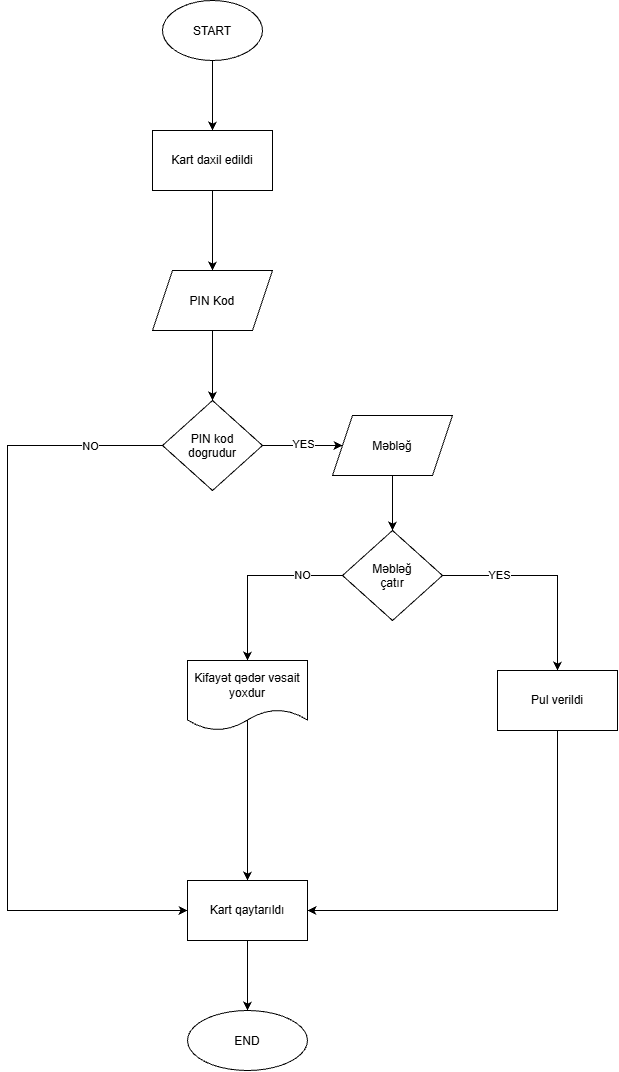

The diagram above was exported from draw.io. Its source (the exported page's mxGraphModel, read from the mxfile embedded in the PNG):
<mxGraphModel dx="2353" dy="1430" grid="1" gridSize="10" guides="1" tooltips="1" connect="1" arrows="1" fold="1" page="1" pageScale="1" pageWidth="850" pageHeight="1100" math="0" shadow="0">
  <root>
    <mxCell id="0" />
    <mxCell id="1" parent="0" />
    <mxCell id="W-2i_lyA4YcgnfC55SQu-78" edge="1" parent="1" source="W-2i_lyA4YcgnfC55SQu-42" style="edgeStyle=orthogonalEdgeStyle;curved=1;rounded=0;curveGeometry=1;orthogonalLoop=1;jettySize=auto;html=1;" target="W-2i_lyA4YcgnfC55SQu-77" value="">
      <mxGeometry relative="1" as="geometry" />
    </mxCell>
    <mxCell id="W-2i_lyA4YcgnfC55SQu-42" parent="1" style="ellipse;whiteSpace=wrap;html=1;shapeInside=1;" value="START" vertex="1">
      <mxGeometry height="60" width="100" x="375" y="50" as="geometry" />
    </mxCell>
    <mxCell id="W-2i_lyA4YcgnfC55SQu-56" edge="1" parent="1" source="W-2i_lyA4YcgnfC55SQu-51" style="edgeStyle=orthogonalEdgeStyle;curved=1;rounded=0;curveGeometry=1;orthogonalLoop=1;jettySize=auto;html=1;exitX=0.5;exitY=1;exitDx=0;exitDy=0;entryX=0.5;entryY=0;entryDx=0;entryDy=0;" target="W-2i_lyA4YcgnfC55SQu-53">
      <mxGeometry relative="1" as="geometry" />
    </mxCell>
    <mxCell id="W-2i_lyA4YcgnfC55SQu-51" parent="1" style="shape=parallelogram;perimeter=parallelogramPerimeter;whiteSpace=wrap;html=1;shapeInside=1;fixedSize=1;" value="PIN Kod" vertex="1">
      <mxGeometry height="60" width="120" x="365" y="320" as="geometry" />
    </mxCell>
    <mxCell id="W-2i_lyA4YcgnfC55SQu-58" edge="1" parent="1" source="W-2i_lyA4YcgnfC55SQu-53" style="edgeStyle=orthogonalEdgeStyle;curved=1;rounded=0;curveGeometry=1;orthogonalLoop=1;jettySize=auto;html=1;" target="W-2i_lyA4YcgnfC55SQu-57" value="">
      <mxGeometry relative="1" as="geometry" />
    </mxCell>
    <mxCell id="W-2i_lyA4YcgnfC55SQu-67" connectable="0" parent="W-2i_lyA4YcgnfC55SQu-58" style="edgeLabel;html=1;align=center;verticalAlign=middle;resizable=0;points=[];" value="YES" vertex="1">
      <mxGeometry relative="1" x="-0.0115" y="2" as="geometry">
        <mxPoint as="offset" />
      </mxGeometry>
    </mxCell>
    <mxCell id="W-2i_lyA4YcgnfC55SQu-74" edge="1" parent="1" source="W-2i_lyA4YcgnfC55SQu-53" style="edgeStyle=orthogonalEdgeStyle;rounded=0;orthogonalLoop=1;jettySize=auto;html=1;exitX=0;exitY=0.5;exitDx=0;exitDy=0;entryX=0;entryY=0.5;entryDx=0;entryDy=0;" target="W-2i_lyA4YcgnfC55SQu-71">
      <mxGeometry relative="1" as="geometry">
        <Array as="points">
          <mxPoint x="220" y="495" />
          <mxPoint x="220" y="960" />
        </Array>
        <mxPoint x="219.99999999999977" y="979.9999999999998" as="targetPoint" />
      </mxGeometry>
    </mxCell>
    <mxCell id="W-2i_lyA4YcgnfC55SQu-76" connectable="0" parent="W-2i_lyA4YcgnfC55SQu-74" style="edgeLabel;html=1;align=center;verticalAlign=middle;resizable=0;points=[];" value="NO" vertex="1">
      <mxGeometry relative="1" x="-0.8172" as="geometry">
        <mxPoint as="offset" />
      </mxGeometry>
    </mxCell>
    <mxCell id="W-2i_lyA4YcgnfC55SQu-53" parent="1" style="rhombus;whiteSpace=wrap;html=1;shapeInside=1;" value="PIN kod dogrudur" vertex="1">
      <mxGeometry height="90" width="100" x="375" y="450" as="geometry" />
    </mxCell>
    <mxCell id="W-2i_lyA4YcgnfC55SQu-60" edge="1" parent="1" source="W-2i_lyA4YcgnfC55SQu-57" style="edgeStyle=orthogonalEdgeStyle;rounded=0;orthogonalLoop=1;jettySize=auto;html=1;" target="W-2i_lyA4YcgnfC55SQu-59" value="">
      <mxGeometry relative="1" as="geometry" />
    </mxCell>
    <mxCell id="W-2i_lyA4YcgnfC55SQu-57" parent="1" style="shape=parallelogram;perimeter=parallelogramPerimeter;whiteSpace=wrap;html=1;shapeInside=1;fixedSize=1;" value="Məbləğ" vertex="1">
      <mxGeometry height="60" width="120" x="545" y="465" as="geometry" />
    </mxCell>
    <mxCell id="W-2i_lyA4YcgnfC55SQu-64" edge="1" parent="1" source="W-2i_lyA4YcgnfC55SQu-59" style="edgeStyle=orthogonalEdgeStyle;rounded=0;orthogonalLoop=1;jettySize=auto;html=1;" target="W-2i_lyA4YcgnfC55SQu-63" value="">
      <mxGeometry relative="1" as="geometry" />
    </mxCell>
    <mxCell id="W-2i_lyA4YcgnfC55SQu-68" connectable="0" parent="W-2i_lyA4YcgnfC55SQu-64" style="edgeLabel;html=1;align=center;verticalAlign=middle;resizable=0;points=[];" value="NO" vertex="1">
      <mxGeometry relative="1" x="-0.5423" y="-1" as="geometry">
        <mxPoint as="offset" />
      </mxGeometry>
    </mxCell>
    <mxCell id="W-2i_lyA4YcgnfC55SQu-66" edge="1" parent="1" source="W-2i_lyA4YcgnfC55SQu-59" style="edgeStyle=orthogonalEdgeStyle;rounded=0;orthogonalLoop=1;jettySize=auto;html=1;entryX=0.5;entryY=0;entryDx=0;entryDy=0;" target="W-2i_lyA4YcgnfC55SQu-65" value="">
      <mxGeometry relative="1" as="geometry">
        <Array as="points">
          <mxPoint x="770" y="625" />
          <mxPoint x="770" y="720" />
        </Array>
      </mxGeometry>
    </mxCell>
    <mxCell id="W-2i_lyA4YcgnfC55SQu-70" connectable="0" parent="W-2i_lyA4YcgnfC55SQu-66" style="edgeLabel;html=1;align=center;verticalAlign=middle;resizable=0;points=[];" value="YES" vertex="1">
      <mxGeometry relative="1" x="-0.4631" y="1" as="geometry">
        <mxPoint as="offset" />
      </mxGeometry>
    </mxCell>
    <mxCell id="W-2i_lyA4YcgnfC55SQu-59" parent="1" style="rhombus;whiteSpace=wrap;html=1;shapeInside=1;" value="Məbləğ çatır" vertex="1">
      <mxGeometry height="90" width="100" x="555" y="580" as="geometry" />
    </mxCell>
    <mxCell id="W-2i_lyA4YcgnfC55SQu-72" edge="1" parent="1" source="W-2i_lyA4YcgnfC55SQu-63" style="edgeStyle=orthogonalEdgeStyle;rounded=0;orthogonalLoop=1;jettySize=auto;html=1;exitX=0;exitY=0.75;exitDx=0;exitDy=0;entryX=0.5;entryY=0;entryDx=0;entryDy=0;" target="W-2i_lyA4YcgnfC55SQu-71">
      <mxGeometry relative="1" x="0.1061" as="geometry">
        <Array as="points">
          <mxPoint x="460" y="762.5" />
          <mxPoint x="460" y="930" />
        </Array>
      </mxGeometry>
    </mxCell>
    <mxCell id="W-2i_lyA4YcgnfC55SQu-63" parent="1" style="shape=document;whiteSpace=wrap;html=1;boundedLbl=1;" value="Kifayət qədər vəsait yoxdur" vertex="1">
      <mxGeometry height="70" width="120" x="400" y="710" as="geometry" />
    </mxCell>
    <mxCell id="W-2i_lyA4YcgnfC55SQu-65" parent="1" style="whiteSpace=wrap;html=1;" value="Pul verildi" vertex="1">
      <mxGeometry height="60" width="120" x="710" y="720" as="geometry" />
    </mxCell>
    <mxCell id="W-2i_lyA4YcgnfC55SQu-82" edge="1" parent="1" source="W-2i_lyA4YcgnfC55SQu-71" style="edgeStyle=orthogonalEdgeStyle;curved=1;rounded=0;curveGeometry=1;orthogonalLoop=1;jettySize=auto;html=1;" value="">
      <mxGeometry relative="1" as="geometry">
        <mxPoint x="460" y="1060" as="targetPoint" />
      </mxGeometry>
    </mxCell>
    <mxCell id="W-2i_lyA4YcgnfC55SQu-71" parent="1" style="rounded=0;whiteSpace=wrap;html=1;" value="Kart qaytarıldı" vertex="1">
      <mxGeometry height="60" width="120" x="400" y="930" as="geometry" />
    </mxCell>
    <mxCell id="W-2i_lyA4YcgnfC55SQu-79" edge="1" parent="1" source="W-2i_lyA4YcgnfC55SQu-77" style="edgeStyle=orthogonalEdgeStyle;curved=1;rounded=0;curveGeometry=1;orthogonalLoop=1;jettySize=auto;html=1;exitX=0.5;exitY=1;exitDx=0;exitDy=0;entryX=0.5;entryY=0;entryDx=0;entryDy=0;" target="W-2i_lyA4YcgnfC55SQu-51">
      <mxGeometry relative="1" as="geometry" />
    </mxCell>
    <mxCell id="W-2i_lyA4YcgnfC55SQu-77" parent="1" style="whiteSpace=wrap;html=1;" value="Kart daxil edildi" vertex="1">
      <mxGeometry height="60" width="120" x="365" y="180" as="geometry" />
    </mxCell>
    <mxCell id="W-2i_lyA4YcgnfC55SQu-85" edge="1" parent="1" source="W-2i_lyA4YcgnfC55SQu-65" style="edgeStyle=orthogonalEdgeStyle;rounded=0;orthogonalLoop=1;jettySize=auto;html=1;exitX=0.5;exitY=1;exitDx=0;exitDy=0;entryX=1;entryY=0.5;entryDx=0;entryDy=0;" target="W-2i_lyA4YcgnfC55SQu-71" value="">
      <mxGeometry relative="1" as="geometry">
        <mxPoint x="770" y="780" as="sourcePoint" />
        <mxPoint x="520" y="960" as="targetPoint" />
      </mxGeometry>
    </mxCell>
    <mxCell id="W-2i_lyA4YcgnfC55SQu-83" parent="1" style="ellipse;whiteSpace=wrap;html=1;shapeInside=1;" value="END" vertex="1">
      <mxGeometry height="60" width="120" x="400" y="1060" as="geometry" />
    </mxCell>
  </root>
</mxGraphModel>